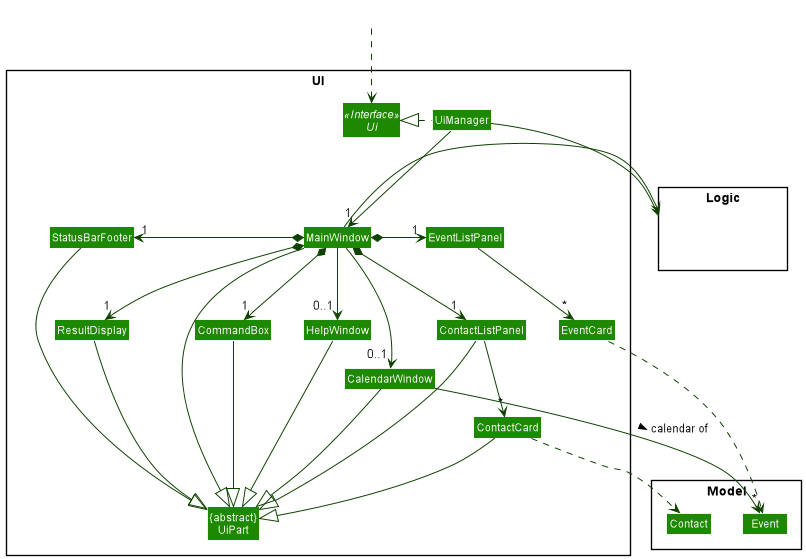

The diagram above was rendered by PlantUML. Its source (embedded in the PNG):
@startuml
!include style.puml
skinparam arrowThickness 1.1
skinparam arrowColor UI_COLOR_T4
skinparam classBackgroundColor UI_COLOR

package UI <<Rectangle>>{
Interface Ui <<Interface>>
Class "{abstract}\nUiPart" as UiPart
Class UiManager
Class MainWindow
Class HelpWindow
Class CalendarWindow
Class ResultDisplay
Class ContactListPanel
Class EventListPanel
Class ContactCard
Class EventCard
Class StatusBarFooter
Class CommandBox
}

package Model <<Rectangle>> {
Class Event
Class Contact
}

package Logic <<Rectangle>> {
Class HiddenLogic #FFFFFF
}

Class HiddenOutside #FFFFFF
HiddenOutside ..> Ui

UiManager .left.|> Ui
UiManager -down-> "1" MainWindow
MainWindow *-left->  "1" CommandBox
MainWindow *-down-> "1" ResultDisplay
MainWindow *-right-> "1" ContactListPanel
MainWindow *-right-> "1" EventListPanel
MainWindow *-left-> "1" StatusBarFooter
MainWindow --> "0..1" HelpWindow
MainWindow --> "0..1" CalendarWindow

ContactListPanel -down-> "*" ContactCard
EventListPanel -down-> "*" EventCard

MainWindow -left-|> UiPart

ResultDisplay --|> UiPart
CommandBox --|> UiPart
ContactListPanel --|> UiPart
ContactCard --|> UiPart
StatusBarFooter --|> UiPart
HelpWindow --|> UiPart
CalendarWindow --|> UiPart

ContactCard ..> Contact
EventCard ..> Event
CalendarWindow --> "*" Event : calendar of >
UiManager -right-> Logic
MainWindow -left-> Logic

ContactListPanel -[hidden]left- HelpWindow
HelpWindow -[hidden]left- CommandBox
CommandBox -[hidden]left- ResultDisplay
ResultDisplay -[hidden]left- StatusBarFooter

MainWindow -[hidden]-|> UiPart
@enduml